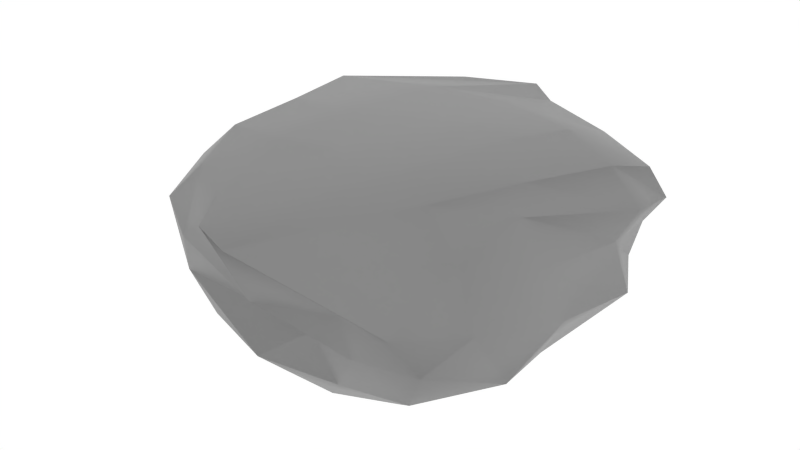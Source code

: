 # Source: Rock1.blend  (saved by Blender 4.3.34; exported with 4.5.12 LTS)
import bpy
from mathutils import Matrix  # noqa: F401  (used for matrix-valued properties, if any)

bpy.ops.wm.read_factory_settings(use_empty=True)
scene = bpy.context.scene
scene.name = 'Scene'

# ---- collections
col_collection_1 = bpy.data.collections.new('Collection 1'); scene.collection.children.link(col_collection_1)

# ---- materials (node trees are filled in below, after node groups)
mat_material = bpy.data.materials.new('Material')
mat_material.alpha_threshold = 0.0
mat_material.use_transparent_shadow = False
mat_material.roughness = 0.5
mat_material.specular_intensity = 0.007937
mat_material.line_color = (0.0, 0.0, 0.0, 1.0)

# ---- material node trees
mat_material.use_nodes = True; mat_material.node_tree.nodes.clear()
_N = mat_material.node_tree.nodes; _L = mat_material.node_tree.links
n0 = _N.new('ShaderNodeBsdfPrincipled'); n0.name = 'Principled BSDF'; n0.location = (10, 300)
n1 = _N.new('ShaderNodeOutputMaterial'); n1.name = 'Material Output'; n1.location = (300, 300)
n2 = _N.new('ShaderNodeRGB'); n2.name = 'RGB'; n2.location = (-280, 260)
n2.outputs[0].default_value = (0.2159, 0.2159, 0.2159, 1.0)
_L.new(n0.outputs[0], n1.inputs[0])
_L.new(n2.outputs[0], n0.inputs[0])
n1.is_active_output = True

# ---- world
world_world = bpy.data.worlds.new('World'); scene.world = world_world
world_world.color = (1.0, 1.0, 1.0)
world_world.use_sun_shadow = False
world_world.sun_shadow_jitter_overblur = 0.0
world_world.cycles.sampling_method = 'MANUAL'
world_world.cycles.sample_map_resolution = 256

# ---- meshes
me_cube = bpy.data.meshes.new('Cube')
me_cube.from_pydata([(0.8969, 1.078, -1.285), (0.7363, -1.067, -1.206), (-1.052, -0.9545, -1.183), (-0.6924, 0.8358, -1.281), (1.304, 1.024, 1.066), (0.444, -1.514, 0.9665), (-1.02, -1.106, 1.245), (-0.6819, 1.482, 1.256), (1.045, 0.148, -1.366), (0.06727, 0.7835, -1.199), (1.2, 1.222, -0.002285), (-0.1546, -1.229, -1.281), (1.155, -1.382, -0.1202), (-1.095, 0.1185, -1.554), (-1.648, -0.8536, -0.1712), (-1.186, 1.134, -0.1133), (0.9754, -0.0479, 1.385), (0.1053, 1.585, 1.151), (-0.3448, -1.73, 1.201), (-1.177, -0.009798, 1.496), (-0.01579, 0.06024, -1.669), (0.04611, 0.2537, 1.591), (1.175, -0.169, 0.2999), (0.2601, -1.365, -0.17), (-1.649, 0.06403, -0.2147), (-0.1998, 1.536, -0.3969), (1.009, -0.4703, -1.305), (-0.3215, 0.702, -1.175), (1.386, 1.182, 0.5254), (-0.5379, -1.154, -1.17), (0.9363, -1.426, 0.2706), (-0.8624, 0.5371, -1.486), (-1.282, -1.218, 0.6751), (-0.9745, 1.431, 0.7575), (0.8085, -0.9021, 1.581), (-0.175, 1.801, 1.191), (-0.6103, -1.328, 1.192), (-1.356, 0.7168, 1.382), (1.042, 0.6379, -1.43), (0.4689, 1.027, -1.337), (1.081, 1.288, -0.7137), (0.2436, -1.191, -1.334), (1.015, -1.313, -0.6973), (-1.156, -0.4595, -1.484), (-1.571, -0.7707, -0.8407), (-1.063, 1.016, -0.9108), (1.232, 0.5945, 1.327), (0.7705, 1.3, 1.142), (-0.06528, -1.796, 1.104), (-1.176, -0.6464, 1.453), (-0.4762, 0.03739, -1.594), (0.4804, 0.1111, -1.668), (0.1728, 0.5325, -1.426), (-0.1063, -0.596, -1.594), (-0.198, -0.6308, 1.608), (0.063, 0.9943, 1.444), (0.6115, 0.2908, 1.593), (-0.6033, 0.01128, 1.576), (1.267, -1.008, 0.1789), (1.267, 0.6897, 0.1191), (1.269, 0.06388, -0.5845), (1.051, -0.1975, 1.037), (-1.044, -1.29, -0.2674), (0.667, -1.449, -0.1949), (-0.1351, -1.505, -0.7498), (-0.06687, -1.602, 0.2207), (-1.76, 0.7246, -0.4306), (-1.646, -0.459, -0.1505), (-1.548, 0.2556, -1.358), (-1.483, -0.04533, 1.037), (-0.7755, 1.403, -0.082), (0.5563, 1.497, -0.1766), (0.1532, 1.832, 0.5874), (-0.1805, 1.234, -0.9374), (-0.6309, -0.5923, -1.5), (-0.6779, -0.6982, 1.548), (1.116, -0.981, 1.035), (-0.9445, -1.392, 0.4001), (-1.719, 0.6998, 0.7388), (-0.751, 1.123, -0.7648), (-0.3597, 0.5967, -1.487), (0.5481, 0.6576, -1.613), (0.3835, -0.5332, -1.641), (0.3428, -0.8637, 1.629), (0.8016, 0.7167, 1.555), (-0.5442, 0.8894, 1.471), (1.348, -0.7468, -0.685), (1.324, 0.8561, -0.8072), (1.424, 0.707, 0.701), (-0.7067, -1.347, -0.6833), (0.4943, -1.399, -0.7562), (0.5242, -1.41, 0.2978), (-1.346, 0.8081, -1.211), (-1.55, -0.4876, -0.9911), (-1.434, -0.7468, 0.9359), (-0.2632, 1.717, 0.7393), (0.802, 1.529, 0.6091), (0.5127, 1.198, -0.8321)], [], [(74, 29, 2, 43), (75, 49, 6, 36), (76, 34, 5, 30), (77, 36, 6, 32), (78, 37, 7, 33), (79, 27, 3, 45), (80, 50, 13, 31), (81, 51, 20, 52), (82, 41, 11, 53), (83, 54, 18, 48), (84, 55, 21, 56), (85, 37, 19, 57), (86, 58, 12, 42), (87, 59, 22, 60), (88, 46, 16, 61), (89, 62, 14, 44), (90, 63, 23, 64), (91, 48, 18, 65), (92, 66, 15, 45), (93, 67, 24, 68), (94, 49, 19, 69), (95, 70, 15, 33), (96, 71, 25, 72), (97, 39, 9, 73), (50, 74, 43, 13), (20, 53, 74, 50), (53, 11, 29, 74), (54, 75, 36, 18), (21, 57, 75, 54), (57, 19, 49, 75), (58, 76, 30, 12), (22, 61, 76, 58), (61, 16, 34, 76), (62, 77, 32, 14), (23, 65, 77, 62), (65, 18, 36, 77), (66, 78, 33, 15), (24, 69, 78, 66), (69, 19, 37, 78), (70, 79, 45, 15), (25, 73, 79, 70), (73, 9, 27, 79), (27, 80, 31, 3), (9, 52, 80, 27), (52, 20, 50, 80), (39, 81, 52, 9), (0, 38, 81, 39), (38, 8, 51, 81), (51, 82, 53, 20), (8, 26, 82, 51), (26, 1, 41, 82), (34, 83, 48, 5), (16, 56, 83, 34), (56, 21, 54, 83), (46, 84, 56, 16), (4, 47, 84, 46), (47, 17, 55, 84), (55, 85, 57, 21), (17, 35, 85, 55), (35, 7, 37, 85), (26, 86, 42, 1), (8, 60, 86, 26), (60, 22, 58, 86), (38, 87, 60, 8), (0, 40, 87, 38), (40, 10, 59, 87), (59, 88, 61, 22), (10, 28, 88, 59), (28, 4, 46, 88), (29, 89, 44, 2), (11, 64, 89, 29), (64, 23, 62, 89), (41, 90, 64, 11), (1, 42, 90, 41), (42, 12, 63, 90), (63, 91, 65, 23), (12, 30, 91, 63), (30, 5, 48, 91), (31, 92, 45, 3), (13, 68, 92, 31), (68, 24, 66, 92), (43, 93, 68, 13), (2, 44, 93, 43), (44, 14, 67, 93), (67, 94, 69, 24), (14, 32, 94, 67), (32, 6, 49, 94), (35, 95, 33, 7), (17, 72, 95, 35), (72, 25, 70, 95), (47, 96, 72, 17), (4, 28, 96, 47), (28, 10, 71, 96), (71, 97, 73, 25), (10, 40, 97, 71), (40, 0, 39, 97)])
me_cube.polygons.foreach_set('use_smooth', [True] * 96)
_uv = me_cube.uv_layers.new(name='UVMap')
_uv.uv.foreach_set('vector', [0.4005, 0.492, 0.325, 0.4918, 0.3431, 0.5217, 0.4008, 0.5201, 0.3582, 0.7019, 0.3548, 0.6993, 0.2936, 0.6785, 0.2603, 0.6649, 0.374, 0.5886, 0.3696, 0.6808, 0.2213, 0.6041, 0.2632, 0.4882, 0.2634, 0.6101, 0.2603, 0.6649, 0.2936, 0.6785, 0.2835, 0.6406, 0.4919, 0.6689, 0.5092, 0.7032, 0.6266, 0.6939, 0.599, 0.6659, 0.5782, 0.5714, 0.5614, 0.5255, 0.5529, 0.5373, 0.5507, 0.5716, 0.5475, 0.5075, 0.4809, 0.4943, 0.4639, 0.5252, 0.5151, 0.5276, 0.6184, 0.4504, 0.5449, 0.433, 0.507, 0.4652, 0.575, 0.4819, 0.4492, 0.4181, 0.336, 0.4242, 0.3214, 0.458, 0.4185, 0.4555, 0.3583, 0.6964, 0.3835, 0.703, 0.1793, 0.6544, 0.1596, 0.6349, 0.688, 0.6969, 0.638, 0.6974, 0.5385, 0.7053, 0.5973, 0.6995, 0.5754, 0.7043, 0.5092, 0.7032, 0.436, 0.7059, 0.4634, 0.7078, 0.4686, 0.3763, 0.3899, 0.4623, 0.2891, 0.4192, 0.3184, 0.3847, 0.742, 0.4538, 0.7281, 0.5323, 0.5719, 0.5259, 0.6184, 0.4421, 0.7718, 0.5822, 0.7332, 0.6604, 0.5781, 0.6643, 0.5554, 0.616, 0.2883, 0.527, 0.2882, 0.5698, 0.3359, 0.6013, 0.3525, 0.5635, 0.2914, 0.4356, 0.2693, 0.4661, 0.2841, 0.5068, 0.2669, 0.4842, 0.2653, 0.5293, 0.1596, 0.6349, 0.1793, 0.6544, 0.2275, 0.5547, 0.5184, 0.562, 0.4937, 0.6092, 0.5566, 0.6178, 0.5507, 0.5716, 0.3849, 0.5595, 0.3802, 0.6075, 0.4351, 0.6103, 0.4605, 0.5528, 0.3416, 0.6657, 0.3548, 0.6993, 0.436, 0.7059, 0.4233, 0.6783, 0.6796, 0.6563, 0.6053, 0.6135, 0.5566, 0.6178, 0.599, 0.6659, 0.7771, 0.619, 0.7288, 0.5675, 0.6576, 0.5814, 0.7295, 0.6391, 0.6835, 0.5181, 0.6554, 0.4839, 0.5964, 0.5077, 0.626, 0.5439, 0.4809, 0.4943, 0.4005, 0.492, 0.4008, 0.5201, 0.4639, 0.5252, 0.507, 0.4652, 0.4185, 0.4555, 0.4005, 0.492, 0.4809, 0.4943, 0.4185, 0.4555, 0.3214, 0.458, 0.325, 0.4918, 0.4005, 0.492, 0.3835, 0.703, 0.3582, 0.7019, 0.2603, 0.6649, 0.1793, 0.6544, 0.5385, 0.7053, 0.4634, 0.7078, 0.3582, 0.7019, 0.3835, 0.703, 0.4634, 0.7078, 0.436, 0.7059, 0.3548, 0.6993, 0.3582, 0.7019, 0.3899, 0.4623, 0.374, 0.5886, 0.2632, 0.4882, 0.2891, 0.4192, 0.5719, 0.5259, 0.5554, 0.616, 0.374, 0.5886, 0.3899, 0.4623, 0.5554, 0.616, 0.5781, 0.6643, 0.3696, 0.6808, 0.374, 0.5886, 0.2882, 0.5698, 0.2634, 0.6101, 0.2835, 0.6406, 0.3359, 0.6013, 0.2841, 0.5068, 0.2275, 0.5547, 0.2634, 0.6101, 0.2882, 0.5698, 0.2275, 0.5547, 0.1793, 0.6544, 0.2603, 0.6649, 0.2634, 0.6101, 0.4937, 0.6092, 0.4919, 0.6689, 0.599, 0.6659, 0.5566, 0.6178, 0.4351, 0.6103, 0.4233, 0.6783, 0.4919, 0.6689, 0.4937, 0.6092, 0.4233, 0.6783, 0.436, 0.7059, 0.5092, 0.7032, 0.4919, 0.6689, 0.6053, 0.6135, 0.5782, 0.5714, 0.5507, 0.5716, 0.5566, 0.6178, 0.6576, 0.5814, 0.626, 0.5439, 0.5782, 0.5714, 0.6053, 0.6135, 0.626, 0.5439, 0.5964, 0.5077, 0.5614, 0.5255, 0.5782, 0.5714, 0.5614, 0.5255, 0.5475, 0.5075, 0.5151, 0.5276, 0.5529, 0.5373, 0.5964, 0.5077, 0.575, 0.4819, 0.5475, 0.5075, 0.5614, 0.5255, 0.575, 0.4819, 0.507, 0.4652, 0.4809, 0.4943, 0.5475, 0.5075, 0.6554, 0.4839, 0.6184, 0.4504, 0.575, 0.4819, 0.5964, 0.5077, 0.7059, 0.461, 0.6668, 0.4232, 0.6184, 0.4504, 0.6554, 0.4839, 0.6668, 0.4232, 0.5999, 0.406, 0.5449, 0.433, 0.6184, 0.4504, 0.5449, 0.433, 0.4492, 0.4181, 0.4185, 0.4555, 0.507, 0.4652, 0.5999, 0.406, 0.4974, 0.3836, 0.4492, 0.4181, 0.5449, 0.433, 0.4974, 0.3836, 0.3713, 0.3904, 0.336, 0.4242, 0.4492, 0.4181, 0.3696, 0.6808, 0.3583, 0.6964, 0.1596, 0.6349, 0.2213, 0.6041, 0.5781, 0.6643, 0.5973, 0.6995, 0.3583, 0.6964, 0.3696, 0.6808, 0.5973, 0.6995, 0.5385, 0.7053, 0.3835, 0.703, 0.3583, 0.6964, 0.7332, 0.6604, 0.688, 0.6969, 0.5973, 0.6995, 0.5781, 0.6643, 0.8065, 0.6359, 0.7558, 0.6629, 0.688, 0.6969, 0.7332, 0.6604, 0.7558, 0.6629, 0.7064, 0.6783, 0.638, 0.6974, 0.688, 0.6969, 0.638, 0.6974, 0.5754, 0.7043, 0.4634, 0.7078, 0.5385, 0.7053, 0.7064, 0.6783, 0.7006, 0.6865, 0.5754, 0.7043, 0.638, 0.6974, 0.7006, 0.6865, 0.6266, 0.6939, 0.5092, 0.7032, 0.5754, 0.7043, 0.4974, 0.3836, 0.4686, 0.3763, 0.3184, 0.3847, 0.3713, 0.3904, 0.5999, 0.406, 0.6184, 0.4421, 0.4686, 0.3763, 0.4974, 0.3836, 0.6184, 0.4421, 0.5719, 0.5259, 0.3899, 0.4623, 0.4686, 0.3763, 0.6668, 0.4232, 0.742, 0.4538, 0.6184, 0.4421, 0.5999, 0.406, 0.7059, 0.461, 0.7628, 0.4954, 0.742, 0.4538, 0.6668, 0.4232, 0.7628, 0.4954, 0.7874, 0.5424, 0.7281, 0.5323, 0.742, 0.4538, 0.7281, 0.5323, 0.7718, 0.5822, 0.5554, 0.616, 0.5719, 0.5259, 0.7874, 0.5424, 0.8287, 0.5794, 0.7718, 0.5822, 0.7281, 0.5323, 0.8287, 0.5794, 0.8065, 0.6359, 0.7332, 0.6604, 0.7718, 0.5822, 0.325, 0.4918, 0.2883, 0.527, 0.3525, 0.5635, 0.3431, 0.5217, 0.3214, 0.458, 0.2669, 0.4842, 0.2883, 0.527, 0.325, 0.4918, 0.2669, 0.4842, 0.2841, 0.5068, 0.2882, 0.5698, 0.2883, 0.527, 0.336, 0.4242, 0.2914, 0.4356, 0.2669, 0.4842, 0.3214, 0.458, 0.3713, 0.3904, 0.3184, 0.3847, 0.2914, 0.4356, 0.336, 0.4242, 0.3184, 0.3847, 0.2891, 0.4192, 0.2693, 0.4661, 0.2914, 0.4356, 0.2693, 0.4661, 0.2653, 0.5293, 0.2275, 0.5547, 0.2841, 0.5068, 0.2891, 0.4192, 0.2632, 0.4882, 0.2653, 0.5293, 0.2693, 0.4661, 0.2632, 0.4882, 0.2213, 0.6041, 0.1596, 0.6349, 0.2653, 0.5293, 0.5151, 0.5276, 0.5184, 0.562, 0.5507, 0.5716, 0.5529, 0.5373, 0.4639, 0.5252, 0.4605, 0.5528, 0.5184, 0.562, 0.5151, 0.5276, 0.4605, 0.5528, 0.4351, 0.6103, 0.4937, 0.6092, 0.5184, 0.562, 0.4008, 0.5201, 0.3849, 0.5595, 0.4605, 0.5528, 0.4639, 0.5252, 0.3431, 0.5217, 0.3525, 0.5635, 0.3849, 0.5595, 0.4008, 0.5201, 0.3525, 0.5635, 0.3359, 0.6013, 0.3802, 0.6075, 0.3849, 0.5595, 0.3802, 0.6075, 0.3416, 0.6657, 0.4233, 0.6783, 0.4351, 0.6103, 0.3359, 0.6013, 0.2835, 0.6406, 0.3416, 0.6657, 0.3802, 0.6075, 0.2835, 0.6406, 0.2936, 0.6785, 0.3548, 0.6993, 0.3416, 0.6657, 0.7006, 0.6865, 0.6796, 0.6563, 0.599, 0.6659, 0.6266, 0.6939, 0.7064, 0.6783, 0.7295, 0.6391, 0.6796, 0.6563, 0.7006, 0.6865, 0.7295, 0.6391, 0.6576, 0.5814, 0.6053, 0.6135, 0.6796, 0.6563, 0.7558, 0.6629, 0.7771, 0.619, 0.7295, 0.6391, 0.7064, 0.6783, 0.8065, 0.6359, 0.8287, 0.5794, 0.7771, 0.619, 0.7558, 0.6629, 0.8287, 0.5794, 0.7874, 0.5424, 0.7288, 0.5675, 0.7771, 0.619, 0.7288, 0.5675, 0.6835, 0.5181, 0.626, 0.5439, 0.6576, 0.5814, 0.7874, 0.5424, 0.7628, 0.4954, 0.6835, 0.5181, 0.7288, 0.5675, 0.7628, 0.4954, 0.7059, 0.461, 0.6554, 0.4839, 0.6835, 0.5181])
me_cube.materials.append(mat_material)
me_cube.use_remesh_preserve_volume = False
me_cube.use_remesh_preserve_attributes = False
me_cube.use_mirror_vertex_groups = False
me_cube.update()

# ---- objects
ob_cube = bpy.data.objects.new('Cube', me_cube)

# ---- transforms, parenting, visibility, modifiers, constraints
ob_cube.location = (0.0, 0.0, 0.5394)
ob_cube.scale = (1.0, 1.0, 0.5104)
ob_cube.lock_rotations_4d = False
ob_cube.empty_display_type = 'ARROWS'
ob_cube.lineart.crease_threshold = 0.0

# ---- collection membership
col_collection_1.objects.link(ob_cube)

# ---- scene / render settings (as saved in the file)
scene.frame_start = 1; scene.frame_end = 1; scene.frame_set(1)
scene.render.engine = 'BLENDER_EEVEE_NEXT'
scene.render.image_settings.color_mode = 'RGB'
scene.render.image_settings.compression = 90
scene.render.resolution_percentage = 50
scene.render.dither_intensity = 0.0
scene.cycles.use_denoising = False
scene.cycles.samples = 10
scene.cycles.sampling_pattern = 'TABULATED_SOBOL'
scene.cycles.light_sampling_threshold = 0.0
scene.cycles.use_adaptive_sampling = False
scene.cycles.use_light_tree = False
scene.cycles.blur_glossy = 0.0
scene.cycles.volume_bounces = 1
scene.cycles.pixel_filter_type = 'GAUSSIAN'
scene.cycles.sample_clamp_indirect = 0.0
scene.view_settings.view_transform = 'Standard'
bpy.context.view_layer.update()

# ---- added for rendering (the .blend has no active camera): camera
cam_auto = bpy.data.cameras.new('AutoCamera')
cam_auto.lens = 50.0
cam_auto.sensor_width = 36.0
cam_auto.clip_end = 1000.0
ob_auto_camera = bpy.data.objects.new('AutoCamera', cam_auto)
scene.collection.objects.link(ob_auto_camera)
ob_auto_camera.location = (4.56163, -5.65767, 4.31293)
ob_auto_camera.rotation_euler = (1.09748, -7.21219e-08, 0.694738)
scene.camera = ob_auto_camera
bpy.context.view_layer.update()
